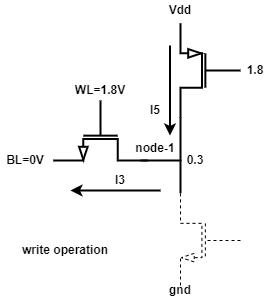

The diagram above was exported from draw.io. Its source (the exported page's mxGraphModel, read from the mxfile embedded in the PNG):
<mxGraphModel dx="434" dy="525" grid="1" gridSize="10" guides="1" tooltips="1" connect="1" arrows="1" fold="1" page="1" pageScale="1" pageWidth="850" pageHeight="1100" math="0" shadow="0">
  <root>
    <mxCell id="0" />
    <mxCell id="1" parent="0" />
    <mxCell id="zR1xA0vOU4RYnwft4Y4Y-1" value="" style="verticalLabelPosition=bottom;shadow=0;dashed=0;align=center;html=1;verticalAlign=top;shape=mxgraph.electrical.transistors.nmos;pointerEvents=1;direction=south;strokeWidth=2;fontStyle=1" vertex="1" parent="1">
      <mxGeometry x="140" y="200" width="100" height="60" as="geometry" />
    </mxCell>
    <mxCell id="zR1xA0vOU4RYnwft4Y4Y-2" value="" style="endArrow=none;html=1;rounded=0;exitX=1;exitY=0;exitDx=0;exitDy=0;exitPerimeter=0;strokeWidth=2;fontStyle=1" edge="1" parent="1">
      <mxGeometry width="50" height="50" relative="1" as="geometry">
        <mxPoint x="270" y="292.8571428571429" as="sourcePoint" />
        <mxPoint x="230" y="260" as="targetPoint" />
        <Array as="points">
          <mxPoint x="270" y="260" />
        </Array>
      </mxGeometry>
    </mxCell>
    <mxCell id="zR1xA0vOU4RYnwft4Y4Y-3" value="WL=1.8V" style="text;strokeColor=none;align=center;fillColor=none;html=1;verticalAlign=middle;whiteSpace=wrap;rounded=0;strokeWidth=2;fontStyle=1" vertex="1" parent="1">
      <mxGeometry x="170" y="180" width="40" height="20" as="geometry" />
    </mxCell>
    <mxCell id="zR1xA0vOU4RYnwft4Y4Y-4" value="node-1" style="text;strokeColor=none;align=center;fillColor=none;html=1;verticalAlign=middle;whiteSpace=wrap;rounded=0;strokeWidth=2;fontStyle=1" vertex="1" parent="1">
      <mxGeometry x="215" y="242.5" width="60" height="10" as="geometry" />
    </mxCell>
    <mxCell id="zR1xA0vOU4RYnwft4Y4Y-5" value="BL=0V" style="text;strokeColor=none;align=center;fillColor=none;html=1;verticalAlign=middle;whiteSpace=wrap;rounded=0;strokeWidth=2;fontStyle=1" vertex="1" parent="1">
      <mxGeometry x="90" y="250" width="50" height="20" as="geometry" />
    </mxCell>
    <mxCell id="zR1xA0vOU4RYnwft4Y4Y-6" value="1.8" style="text;strokeColor=none;align=center;fillColor=none;html=1;verticalAlign=middle;whiteSpace=wrap;rounded=0;strokeWidth=2;fontStyle=1" vertex="1" parent="1">
      <mxGeometry x="330" y="160" width="30" height="20" as="geometry" />
    </mxCell>
    <mxCell id="zR1xA0vOU4RYnwft4Y4Y-7" value="&lt;div&gt;gnd&lt;/div&gt;" style="text;strokeColor=none;align=center;fillColor=none;html=1;verticalAlign=middle;whiteSpace=wrap;rounded=0;strokeWidth=2;fontStyle=1" vertex="1" parent="1">
      <mxGeometry x="250" y="380" width="40" height="20" as="geometry" />
    </mxCell>
    <mxCell id="zR1xA0vOU4RYnwft4Y4Y-8" value="write operation" style="text;strokeColor=none;align=center;fillColor=none;html=1;verticalAlign=middle;whiteSpace=wrap;rounded=0;fontStyle=1" vertex="1" parent="1">
      <mxGeometry x="110" y="340" width="90" height="20" as="geometry" />
    </mxCell>
    <mxCell id="zR1xA0vOU4RYnwft4Y4Y-9" value="" style="verticalLabelPosition=bottom;shadow=0;align=center;html=1;verticalAlign=top;shape=mxgraph.electrical.transistors.nmos;pointerEvents=1;flipH=1;strokeWidth=1;dashed=1;" vertex="1" parent="1">
      <mxGeometry x="270" y="290" width="60" height="100" as="geometry" />
    </mxCell>
    <mxCell id="zR1xA0vOU4RYnwft4Y4Y-10" value="" style="verticalLabelPosition=bottom;shadow=0;dashed=0;align=center;html=1;verticalAlign=top;shape=mxgraph.electrical.transistors.pmos;pointerEvents=1;flipH=1;strokeWidth=2;" vertex="1" parent="1">
      <mxGeometry x="270" y="120" width="60" height="100" as="geometry" />
    </mxCell>
    <mxCell id="zR1xA0vOU4RYnwft4Y4Y-11" value="" style="endArrow=none;html=1;rounded=0;entryX=1;entryY=1;entryDx=0;entryDy=0;entryPerimeter=0;exitX=0.25;exitY=0;exitDx=0;exitDy=0;strokeWidth=2;" edge="1" parent="1" target="zR1xA0vOU4RYnwft4Y4Y-10">
      <mxGeometry width="50" height="50" relative="1" as="geometry">
        <mxPoint x="270" y="260" as="sourcePoint" />
        <mxPoint x="250" y="370" as="targetPoint" />
      </mxGeometry>
    </mxCell>
    <mxCell id="zR1xA0vOU4RYnwft4Y4Y-12" value="0.3" style="text;strokeColor=none;align=center;fillColor=none;html=1;verticalAlign=middle;whiteSpace=wrap;rounded=0;fontStyle=1" vertex="1" parent="1">
      <mxGeometry x="270" y="252.5" width="30" height="15" as="geometry" />
    </mxCell>
    <mxCell id="zR1xA0vOU4RYnwft4Y4Y-13" value="Vdd" style="text;strokeColor=none;align=center;fillColor=none;html=1;verticalAlign=middle;whiteSpace=wrap;rounded=0;fontStyle=1" vertex="1" parent="1">
      <mxGeometry x="245" y="100" width="50" height="20" as="geometry" />
    </mxCell>
    <mxCell id="zR1xA0vOU4RYnwft4Y4Y-14" value="" style="endArrow=classic;html=1;rounded=0;strokeWidth=2;" edge="1" parent="1">
      <mxGeometry width="50" height="50" relative="1" as="geometry">
        <mxPoint x="259.5" y="145" as="sourcePoint" />
        <mxPoint x="259.5" y="235" as="targetPoint" />
      </mxGeometry>
    </mxCell>
    <mxCell id="zR1xA0vOU4RYnwft4Y4Y-15" value="I5" style="text;strokeColor=none;align=center;fillColor=none;html=1;verticalAlign=middle;whiteSpace=wrap;rounded=0;fontStyle=1" vertex="1" parent="1">
      <mxGeometry x="225" y="200" width="40" height="20" as="geometry" />
    </mxCell>
    <mxCell id="zR1xA0vOU4RYnwft4Y4Y-16" value="" style="endArrow=classic;html=1;rounded=0;strokeWidth=2;" edge="1" parent="1">
      <mxGeometry width="50" height="50" relative="1" as="geometry">
        <mxPoint x="250" y="290" as="sourcePoint" />
        <mxPoint x="160" y="290" as="targetPoint" />
      </mxGeometry>
    </mxCell>
    <mxCell id="zR1xA0vOU4RYnwft4Y4Y-17" value="I3" style="text;strokeColor=none;align=center;fillColor=none;html=1;verticalAlign=middle;whiteSpace=wrap;rounded=0;fontStyle=1" vertex="1" parent="1">
      <mxGeometry x="190" y="270" width="40" height="20" as="geometry" />
    </mxCell>
  </root>
</mxGraphModel>